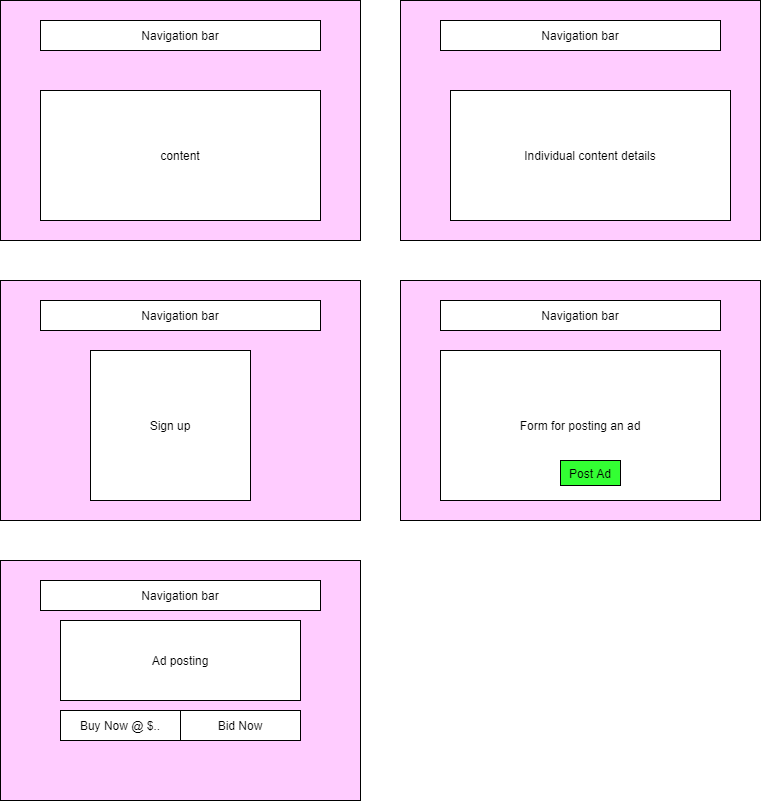

The diagram above was exported from draw.io. Its source (the exported page's mxGraphModel, read from the mxfile embedded in the PNG):
<mxGraphModel dx="1673" dy="896" grid="1" gridSize="10" guides="1" tooltips="1" connect="1" arrows="1" fold="1" page="1" pageScale="1" pageWidth="850" pageHeight="1100" math="0" shadow="0">
  <root>
    <mxCell id="0" />
    <mxCell id="1" parent="0" />
    <mxCell id="1lVFtBanwPgjmPvSUzbZ-1" value="" style="rounded=0;whiteSpace=wrap;html=1;fillColor=#FFCCFF;" parent="1" vertex="1">
      <mxGeometry x="40" y="80" width="360" height="240" as="geometry" />
    </mxCell>
    <mxCell id="1lVFtBanwPgjmPvSUzbZ-2" value="" style="rounded=0;whiteSpace=wrap;html=1;fillColor=#FFCCFF;" parent="1" vertex="1">
      <mxGeometry x="440" y="80" width="360" height="240" as="geometry" />
    </mxCell>
    <mxCell id="V9OppRZp0VtSrh1GO8Lm-1" value="Navigation bar" style="rounded=0;whiteSpace=wrap;html=1;" parent="1" vertex="1">
      <mxGeometry x="80" y="100" width="280" height="30" as="geometry" />
    </mxCell>
    <mxCell id="V9OppRZp0VtSrh1GO8Lm-3" value="content" style="rounded=0;whiteSpace=wrap;html=1;" parent="1" vertex="1">
      <mxGeometry x="80" y="170" width="280" height="130" as="geometry" />
    </mxCell>
    <mxCell id="V9OppRZp0VtSrh1GO8Lm-4" value="Navigation bar" style="rounded=0;whiteSpace=wrap;html=1;" parent="1" vertex="1">
      <mxGeometry x="480" y="100" width="280" height="30" as="geometry" />
    </mxCell>
    <mxCell id="V9OppRZp0VtSrh1GO8Lm-6" value="Individual content details" style="rounded=0;whiteSpace=wrap;html=1;" parent="1" vertex="1">
      <mxGeometry x="490" y="170" width="280" height="130" as="geometry" />
    </mxCell>
    <mxCell id="V9OppRZp0VtSrh1GO8Lm-7" value="" style="rounded=0;whiteSpace=wrap;html=1;fillColor=#FFCCFF;" parent="1" vertex="1">
      <mxGeometry x="40" y="360" width="360" height="240" as="geometry" />
    </mxCell>
    <mxCell id="V9OppRZp0VtSrh1GO8Lm-9" value="Sign up" style="rounded=0;whiteSpace=wrap;html=1;" parent="1" vertex="1">
      <mxGeometry x="130" y="430" width="160" height="150" as="geometry" />
    </mxCell>
    <mxCell id="V9OppRZp0VtSrh1GO8Lm-10" value="Navigation bar" style="rounded=0;whiteSpace=wrap;html=1;" parent="1" vertex="1">
      <mxGeometry x="80" y="380" width="280" height="30" as="geometry" />
    </mxCell>
    <mxCell id="V9OppRZp0VtSrh1GO8Lm-11" value="" style="rounded=0;whiteSpace=wrap;html=1;fillColor=#FFCCFF;" parent="1" vertex="1">
      <mxGeometry x="440" y="360" width="360" height="240" as="geometry" />
    </mxCell>
    <mxCell id="V9OppRZp0VtSrh1GO8Lm-12" value="Navigation bar" style="rounded=0;whiteSpace=wrap;html=1;" parent="1" vertex="1">
      <mxGeometry x="480" y="380" width="280" height="30" as="geometry" />
    </mxCell>
    <mxCell id="V9OppRZp0VtSrh1GO8Lm-13" value="Form for posting an ad" style="rounded=0;whiteSpace=wrap;html=1;" parent="1" vertex="1">
      <mxGeometry x="480" y="430" width="280" height="150" as="geometry" />
    </mxCell>
    <mxCell id="V9OppRZp0VtSrh1GO8Lm-14" value="Post Ad" style="rounded=0;whiteSpace=wrap;html=1;fillColor=#33FF33;" parent="1" vertex="1">
      <mxGeometry x="600" y="540" width="60" height="25" as="geometry" />
    </mxCell>
    <mxCell id="V9OppRZp0VtSrh1GO8Lm-15" value="" style="rounded=0;whiteSpace=wrap;html=1;fillColor=#FFCCFF;" parent="1" vertex="1">
      <mxGeometry x="40" y="640" width="360" height="240" as="geometry" />
    </mxCell>
    <mxCell id="V9OppRZp0VtSrh1GO8Lm-16" value="Navigation bar" style="rounded=0;whiteSpace=wrap;html=1;" parent="1" vertex="1">
      <mxGeometry x="80" y="660" width="280" height="30" as="geometry" />
    </mxCell>
    <mxCell id="V9OppRZp0VtSrh1GO8Lm-18" value="Ad posting" style="rounded=0;whiteSpace=wrap;html=1;" parent="1" vertex="1">
      <mxGeometry x="100" y="700" width="240" height="80" as="geometry" />
    </mxCell>
    <mxCell id="V9OppRZp0VtSrh1GO8Lm-19" value="Buy Now @ $.." style="rounded=0;whiteSpace=wrap;html=1;fillColor=#FFFFFF;" parent="1" vertex="1">
      <mxGeometry x="100" y="790" width="120" height="30" as="geometry" />
    </mxCell>
    <mxCell id="V9OppRZp0VtSrh1GO8Lm-20" value="Bid Now" style="rounded=0;whiteSpace=wrap;html=1;fillColor=#FFFFFF;" parent="1" vertex="1">
      <mxGeometry x="220" y="790" width="120" height="30" as="geometry" />
    </mxCell>
  </root>
</mxGraphModel>